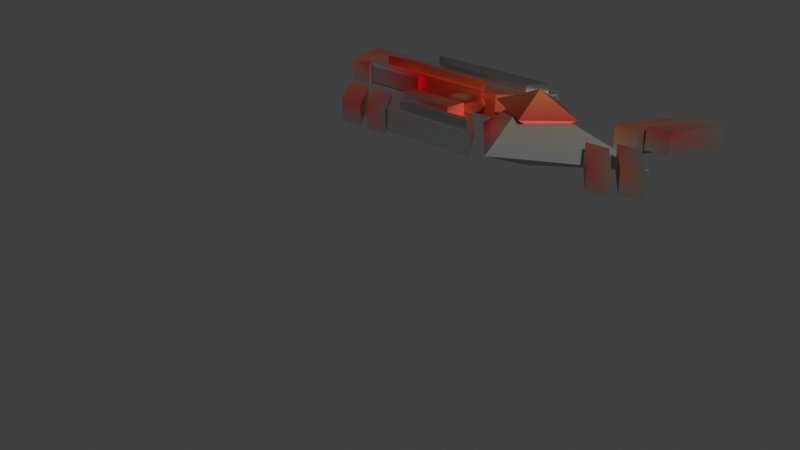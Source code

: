 # Source: EnemyRed3.blend  (saved by Blender 3.6.13; exported with 4.5.12 LTS)
import bpy
from mathutils import Matrix  # noqa: F401  (used for matrix-valued properties, if any)

bpy.ops.wm.read_factory_settings(use_empty=True)
scene = bpy.context.scene
scene.name = 'Scene'

# ---- collections
col_playernomalmode = bpy.data.collections.new('PlayerNomalMode'); scene.collection.children.link(col_playernomalmode)
col_playerfastmode = bpy.data.collections.new('PlayerFastMode'); scene.collection.children.link(col_playerfastmode)
col_enemymachinegun = bpy.data.collections.new('EnemyMachinegun'); scene.collection.children.link(col_enemymachinegun)
col_enemytaser = bpy.data.collections.new('EnemyTaser'); scene.collection.children.link(col_enemytaser)
col_enemylasercannon = bpy.data.collections.new('EnemyLasercannon'); scene.collection.children.link(col_enemylasercannon)
col_mechanicaltentaclebackground = bpy.data.collections.new('MechanicaltentacleBackground'); scene.collection.children.link(col_mechanicaltentaclebackground)
col_mechanicaltentaclespike = bpy.data.collections.new('MechanicaltentacleSpike'); scene.collection.children.link(col_mechanicaltentaclespike)
col_mechanicaltentaclepincer = bpy.data.collections.new('MechanicaltentaclePincer'); scene.collection.children.link(col_mechanicaltentaclepincer)
col_mechanicalgate = bpy.data.collections.new('MechanicalGate'); scene.collection.children.link(col_mechanicalgate)
col_mechanicalgatecannon = bpy.data.collections.new('MechanicalgateCannon'); scene.collection.children.link(col_mechanicalgatecannon)

# ---- materials (node trees are filled in below, after node groups)
mat_vertexmetallicmat = bpy.data.materials.new('VertexMetallicMat')
mat_vertexmetallicmat.alpha_threshold = 0.0
mat_vertexmetallicmat.use_transparent_shadow = False
mat_vertexmetallicmat.roughness = 0.5
mat_vertexmetallicmat.line_color = (0.0, 0.0, 0.0, 1.0)

# ---- material node trees
mat_vertexmetallicmat.use_nodes = True; mat_vertexmetallicmat.node_tree.nodes.clear()
_N = mat_vertexmetallicmat.node_tree.nodes; _L = mat_vertexmetallicmat.node_tree.links
n0 = _N.new('ShaderNodeOutputMaterial'); n0.name = 'Material Output'; n0.location = (300, 300)
n1 = _N.new('ShaderNodeBsdfPrincipled'); n1.name = 'Principled BSDF'; n1.location = (10, 300)
n1.inputs[1].default_value = 0.9364
n1.inputs[2].default_value = 0.4455
n1.inputs[3].default_value = 1.45
n2 = _N.new('ShaderNodeVertexColor'); n2.name = 'Color Attribute'; n2.location = (-234, 212)
n2.layer_name = 'Attribute'
_L.new(n1.outputs[0], n0.inputs[0])
_L.new(n2.outputs[0], n1.inputs[0])
n0.is_active_output = True

# ---- world
world_world = bpy.data.worlds.new('World'); scene.world = world_world
world_world.use_nodes = True; world_world.node_tree.nodes.clear()
_N = world_world.node_tree.nodes; _L = world_world.node_tree.links
n0 = _N.new('ShaderNodeOutputWorld'); n0.name = 'World Output'; n0.location = (300, 300)
n1 = _N.new('ShaderNodeBackground'); n1.name = 'Background'; n1.location = (10, 300)
n1.inputs[0].default_value = (0.05088, 0.05088, 0.05088, 1.0)
_L.new(n1.outputs[0], n0.inputs[0])
n0.is_active_output = True
world_world.color = (0.05088, 0.05088, 0.05088)
world_world.use_sun_shadow = False
world_world.sun_shadow_jitter_overblur = 0.0

# ---- meshes
me_enemylasercannon = bpy.data.meshes.new('EnemyLasercannon')
me_enemylasercannon.from_pydata([(0.7264, -4.688, -2.504), (0.5191, -5.148, -2.619), (0.09315, 0.1003, -0.1738), (0.8449, 1.1, -0.1738), (0.8449, 0.1003, -0.6461), (0.8449, -0.8997, -0.1738), (0.8449, 0.1003, 0.4137), (2.845, 0.1003, -0.1738), (-0.6006, -0.1814, 0.003151), (-0.5555, -0.1363, 0.1348), (-0.7131, 0.09037, 0.003151), (-0.6493, 0.09037, 0.1348), (-0.6006, 0.3621, 0.003151), (-0.5555, 0.317, 0.1348), (-0.3288, 0.4747, 0.003151), (-0.3288, 0.4109, 0.1348), (-0.0571, 0.3621, 0.003151), (-0.1022, 0.317, 0.1348), (0.05545, 0.09037, 0.003151), (-0.008322, 0.09037, 0.1348), (-0.0571, -0.1814, 0.003151), (-0.1022, -0.1363, 0.1348), (-0.3288, -0.2939, 0.003151), (-0.3288, -0.2301, 0.1348), (0.2002, -0.3354, 0.1143), (-0.6638, -0.3354, 0.1143), (0.609, -0.9423, 0.1143), (-0.255, -0.9423, 0.1143), (0.2002, -0.2676, -0.2375), (-0.6638, -0.2676, -0.2375), (0.609, -0.9423, -0.2375), (-0.255, -0.9423, -0.2375), (0.06541, -0.359, 0.2616), (-1.035, -0.359, 0.2616), (-0.08713, -0.5438, 0.2183), (-0.8514, -0.5438, 0.2183), (0.06541, -0.359, -0.02219), (-1.035, -0.359, -0.02219), (-0.08713, -0.5438, 0.02112), (-0.8514, -0.5438, 0.02112), (0.5201, -0.8944, -0.02219), (-0.678, -0.8944, -0.02219), (0.354, -0.7097, 0.02112), (-0.4785, -0.7097, 0.02112), (0.5201, -0.8944, 0.2616), (-0.678, -0.8944, 0.2616), (0.354, -0.7097, 0.2183), (-0.4785, -0.7097, 0.2183), (0.3039, 0.1003, 0.2508), (1.043, 0.6099, 0.2508), (1.043, 0.1003, -0.06817), (1.043, -0.4094, 0.2508), (1.043, 0.1003, 0.5697), (1.706, 0.1003, 0.2508), (-1.293, -0.2676, 0.1143), (-0.8842, -0.9423, 0.1143), (-0.8842, -0.9423, -0.2375), (-1.293, -0.2676, -0.2375), (-0.7386, -0.236, -0.1976), (-0.7386, -0.236, 0.07443), (-1.248, -0.236, -0.1976), (-1.248, -0.236, 0.07443), (0.0107, 0.5379, 0.1143), (-1.495, 0.5379, 0.1143), (0.7229, 1.151, 0.1143), (-0.7824, 1.151, 0.1143), (0.0107, 0.4767, -0.2375), (-1.495, 0.4767, -0.2375), (0.7229, 1.151, -0.2375), (-0.7824, 1.151, -0.2375), (-0.2242, 0.5681, 0.2616), (-2.141, 0.5681, 0.2616), (-0.4899, 0.7528, 0.2183), (-1.821, 0.7528, 0.2183), (-0.2242, 0.5681, -0.02219), (-2.141, 0.5681, -0.02219), (-0.4899, 0.7528, 0.02112), (-1.821, 0.7528, 0.02112), (0.568, 1.103, -0.02219), (-1.519, 1.103, -0.02219), (0.2786, 0.9187, 0.02112), (-1.172, 0.9187, 0.02112), (0.568, 1.103, 0.2616), (-1.519, 1.103, 0.2616), (0.2786, 0.9187, 0.2183), (-1.172, 0.9187, 0.2183), (-2.441, 0.4767, 0.1143), (-1.729, 1.151, 0.1143), (-1.729, 1.151, -0.2375), (-2.441, 0.4767, -0.2375), (-1.423, 0.4337, -0.1976), (-1.423, 0.4337, 0.07443), (-2.311, 0.4337, -0.1976), (-2.311, 0.4337, 0.07443), (-0.4655, -0.04634, 0.1348), (-0.3288, -0.103, 0.1348), (-0.5222, 0.09037, 0.1348), (-0.4655, 0.2271, 0.1348), (-0.3288, 0.2837, 0.1348), (-0.1921, -0.04634, 0.1348), (-0.1355, 0.09037, 0.1348), (-0.1921, 0.2271, 0.1348), (-0.4001, 0.0191, 0.1348), (-0.3288, -0.01042, 0.1348), (-0.4296, 0.09037, 0.1348), (-0.4001, 0.1616, 0.1348), (-0.3288, 0.1912, 0.1348), (-0.2576, 0.0191, 0.1348), (-0.228, 0.09037, 0.1348), (-0.2576, 0.1616, 0.1348), (-0.3288, 0.09037, 0.1348), (-1.248, -0.997, -0.276), (-1.248, -0.997, 0.07326), (-1.687, -0.3085, -0.276), (-1.687, -0.3085, 0.07326), (-0.8837, -0.997, -0.276), (-0.8837, -0.997, 0.07326), (-1.323, -0.3085, -0.276), (-1.323, -0.3085, 0.07326), (-1.726, -0.997, -0.276), (-1.726, -0.997, 0.07326), (-2.165, -0.3085, -0.276), (-2.165, -0.3085, 0.07326), (-1.362, -0.997, -0.276), (-1.362, -0.997, 0.07326), (-1.801, -0.3085, -0.276), (-1.801, -0.3085, 0.07326), (-2.863, 0.5029, -0.276), (-2.863, 0.5029, 0.07326), (-2.906, 1.191, -0.276), (-2.906, 1.191, 0.07326), (-2.498, 0.5029, -0.276), (-2.498, 0.5029, 0.07326), (-1.814, 1.191, -0.276), (-1.814, 1.191, 0.07326), (2.98, -0.997, -0.06903), (2.98, -0.997, 0.2802), (2.541, -0.3085, -0.06903), (2.541, -0.3085, 0.2802), (3.345, -0.997, -0.06903), (3.345, -0.997, 0.2802), (2.906, -0.3085, -0.06903), (2.906, -0.3085, 0.2802), (2.502, -0.997, -0.1725), (2.502, -0.997, 0.1767), (2.063, -0.3085, -0.1725), (2.063, -0.3085, 0.1767), (2.866, -0.997, -0.1725), (2.866, -0.997, 0.1767), (2.427, -0.3085, -0.1725), (2.427, -0.3085, 0.1767), (2.98, 1.165, 0.2802), (2.98, 1.165, -0.06903), (2.541, 0.4764, 0.2802), (2.541, 0.4764, -0.06903), (3.345, 1.165, 0.2802), (3.345, 1.165, -0.06903), (2.906, 0.4764, 0.2802), (2.906, 0.4764, -0.06903), (2.502, 1.165, 0.1767), (2.502, 1.165, -0.1725), (2.063, 0.4764, 0.1767), (2.063, 0.4764, -0.1725), (2.866, 1.165, 0.1767), (2.866, 1.165, -0.1725), (2.427, 0.4764, 0.1767), (2.427, 0.4764, -0.1725)], [], [(3, 4, 2), (3, 7, 4), (4, 5, 2), (4, 7, 5), (6, 3, 2), (5, 7, 6), (5, 6, 2), (6, 7, 3), (23, 21, 99, 95), (13, 12, 10, 11), (17, 16, 14, 15), (15, 14, 12, 13), (19, 18, 16, 17), (11, 10, 8, 9), (9, 8, 22, 23), (23, 22, 20, 21), (21, 20, 18, 19), (24, 25, 27, 26), (26, 27, 31, 30), (30, 31, 29, 28), (28, 29, 25, 24), (26, 30, 28, 24), (31, 27, 55, 56), (32, 33, 35, 34), (34, 35, 39, 38), (38, 39, 37, 36), (36, 37, 33, 32), (34, 38, 36, 32), (39, 35, 33, 37), (40, 41, 43, 42), (42, 43, 47, 46), (46, 47, 45, 44), (44, 45, 41, 40), (42, 46, 44, 40), (47, 43, 41, 45), (49, 50, 48), (49, 53, 50), (50, 51, 48), (50, 53, 51), (52, 49, 48), (51, 53, 52), (51, 52, 48), (52, 53, 49), (56, 55, 54, 57), (29, 31, 56, 57), (27, 25, 54, 55), (54, 25, 59, 61), (59, 58, 60, 61), (57, 54, 61, 60), (29, 57, 60, 58), (25, 29, 58, 59), (62, 64, 65, 63), (64, 68, 69, 65), (68, 66, 67, 69), (66, 62, 63, 67), (64, 62, 66, 68), (69, 88, 87, 65), (70, 72, 73, 71), (72, 76, 77, 73), (76, 74, 75, 77), (74, 70, 71, 75), (72, 70, 74, 76), (77, 75, 71, 73), (78, 80, 81, 79), (80, 84, 85, 81), (84, 82, 83, 85), (82, 78, 79, 83), (80, 78, 82, 84), (85, 83, 79, 81), (88, 89, 86, 87), (67, 89, 88, 69), (65, 87, 86, 63), (86, 93, 91, 63), (91, 93, 92, 90), (89, 92, 93, 86), (67, 90, 92, 89), (63, 91, 90, 67), (98, 97, 105, 106), (21, 19, 100, 99), (9, 23, 95, 94), (17, 15, 98, 101), (15, 13, 97, 98), (13, 11, 96, 97), (19, 17, 101, 100), (11, 9, 94, 96), (107, 108, 110), (96, 94, 102, 104), (101, 98, 106, 109), (95, 99, 107, 103), (97, 96, 104, 105), (94, 95, 103, 102), (99, 100, 108, 107), (100, 101, 109, 108), (108, 109, 110), (106, 105, 110), (104, 102, 110), (109, 106, 110), (103, 107, 110), (105, 104, 110), (102, 103, 110), (111, 112, 114, 113), (113, 114, 118, 117), (117, 118, 116, 115), (115, 116, 112, 111), (113, 117, 115, 111), (118, 114, 112, 116), (119, 120, 122, 121), (121, 122, 126, 125), (125, 126, 124, 123), (123, 124, 120, 119), (121, 125, 123, 119), (126, 122, 120, 124), (127, 128, 130, 129), (129, 130, 134, 133), (133, 134, 132, 131), (131, 132, 128, 127), (129, 133, 131, 127), (134, 130, 128, 132), (135, 136, 138, 137), (137, 138, 142, 141), (141, 142, 140, 139), (139, 140, 136, 135), (137, 141, 139, 135), (142, 138, 136, 140), (143, 144, 146, 145), (145, 146, 150, 149), (149, 150, 148, 147), (147, 148, 144, 143), (145, 149, 147, 143), (150, 146, 144, 148), (151, 152, 154, 153), (153, 154, 158, 157), (157, 158, 156, 155), (155, 156, 152, 151), (153, 157, 155, 151), (158, 154, 152, 156), (159, 160, 162, 161), (161, 162, 166, 165), (165, 166, 164, 163), (163, 164, 160, 159), (161, 165, 163, 159), (166, 162, 160, 164)])
_uv = me_enemylasercannon.uv_layers.new(name='UVMap')
_uv.uv.foreach_set('vector', [0.25, 0.49, 0.49, 0.25, 0.25, 0.49, 0.25, 0.49, 0.25, 0.25, 0.49, 0.25, 0.49, 0.25, 0.25, 0.01, 0.49, 0.25, 0.49, 0.25, 0.25, 0.25, 0.25, 0.01, 0.01, 0.25, 0.25, 0.49, 0.01, 0.25, 0.25, 0.01, 0.25, 0.25, 0.01, 0.25, 0.25, 0.01, 0.01, 0.25, 0.25, 0.01, 0.01, 0.25, 0.25, 0.25, 0.25, 0.49, 0.25, 0.5, 0.125, 0.5, 0.125, 0.5, 0.25, 0.5, 1.0, 0.5, 1.0, 1.0, 0.875, 1.0, 0.875, 0.5, 0.875, 0.5, 0.875, 1.0, 0.75, 1.0, 0.75, 0.5, 0.75, 0.5, 0.75, 1.0, 0.625, 1.0, 0.625, 0.5, 0.625, 0.5, 0.625, 1.0, 0.5, 1.0, 0.5, 0.5, 0.5, 0.5, 0.5, 1.0, 0.375, 1.0, 0.375, 0.5, 0.375, 0.5, 0.375, 1.0, 0.25, 1.0, 0.25, 0.5, 0.25, 0.5, 0.25, 1.0, 0.125, 1.0, 0.125, 0.5, 0.125, 0.5, 0.125, 1.0, 0.0, 1.0, 0.0, 0.5, 0.375, 0.0, 0.625, 0.0, 0.625, 0.25, 0.375, 0.25, 0.375, 0.25, 0.625, 0.25, 0.625, 0.5, 0.375, 0.5, 0.375, 0.5, 0.625, 0.5, 0.625, 0.75, 0.375, 0.75, 0.375, 0.75, 0.625, 0.75, 0.625, 1.0, 0.375, 1.0, 0.125, 0.5, 0.375, 0.5, 0.375, 0.75, 0.125, 0.75, 0.625, 0.5, 0.625, 0.25, 0.625, 0.25, 0.625, 0.5, 0.375, 0.0, 0.625, 0.0, 0.625, 0.25, 0.375, 0.25, 0.375, 0.25, 0.625, 0.25, 0.625, 0.5, 0.375, 0.5, 0.375, 0.5, 0.625, 0.5, 0.625, 0.75, 0.375, 0.75, 0.375, 0.75, 0.625, 0.75, 0.625, 1.0, 0.375, 1.0, 0.125, 0.5, 0.375, 0.5, 0.375, 0.75, 0.125, 0.75, 0.625, 0.5, 0.875, 0.5, 0.875, 0.75, 0.625, 0.75, 0.375, 0.0, 0.625, 0.0, 0.625, 0.25, 0.375, 0.25, 0.375, 0.25, 0.625, 0.25, 0.625, 0.5, 0.375, 0.5, 0.375, 0.5, 0.625, 0.5, 0.625, 0.75, 0.375, 0.75, 0.375, 0.75, 0.625, 0.75, 0.625, 1.0, 0.375, 1.0, 0.125, 0.5, 0.375, 0.5, 0.375, 0.75, 0.125, 0.75, 0.625, 0.5, 0.875, 0.5, 0.875, 0.75, 0.625, 0.75, 0.25, 0.49, 0.49, 0.25, 0.25, 0.49, 0.25, 0.49, 0.25, 0.25, 0.49, 0.25, 0.49, 0.25, 0.25, 0.01, 0.49, 0.25, 0.49, 0.25, 0.25, 0.25, 0.25, 0.01, 0.01, 0.25, 0.25, 0.49, 0.01, 0.25, 0.25, 0.01, 0.25, 0.25, 0.01, 0.25, 0.25, 0.01, 0.01, 0.25, 0.25, 0.01, 0.01, 0.25, 0.25, 0.25, 0.25, 0.49, 0.625, 0.5, 0.875, 0.5, 0.875, 0.75, 0.625, 0.75, 0.625, 0.75, 0.625, 0.5, 0.625, 0.5, 0.625, 0.75, 0.625, 0.25, 0.625, 0.0, 0.625, 0.0, 0.625, 0.25, 0.625, 0.0, 0.625, 0.0, 0.625, 0.0, 0.625, 0.0, 0.625, 1.0, 0.625, 0.75, 0.625, 0.75, 0.625, 1.0, 0.625, 0.75, 0.875, 0.75, 0.875, 0.75, 0.625, 0.75, 0.625, 0.75, 0.625, 0.75, 0.625, 0.75, 0.625, 0.75, 0.625, 1.0, 0.625, 0.75, 0.625, 0.75, 0.625, 1.0, 0.375, 0.0, 0.375, 0.25, 0.625, 0.25, 0.625, 0.0, 0.375, 0.25, 0.375, 0.5, 0.625, 0.5, 0.625, 0.25, 0.375, 0.5, 0.375, 0.75, 0.625, 0.75, 0.625, 0.5, 0.375, 0.75, 0.375, 1.0, 0.625, 1.0, 0.625, 0.75, 0.125, 0.5, 0.125, 0.75, 0.375, 0.75, 0.375, 0.5, 0.625, 0.5, 0.625, 0.5, 0.625, 0.25, 0.625, 0.25, 0.375, 0.0, 0.375, 0.25, 0.625, 0.25, 0.625, 0.0, 0.375, 0.25, 0.375, 0.5, 0.625, 0.5, 0.625, 0.25, 0.375, 0.5, 0.375, 0.75, 0.625, 0.75, 0.625, 0.5, 0.375, 0.75, 0.375, 1.0, 0.625, 1.0, 0.625, 0.75, 0.125, 0.5, 0.125, 0.75, 0.375, 0.75, 0.375, 0.5, 0.625, 0.5, 0.625, 0.75, 0.875, 0.75, 0.875, 0.5, 0.375, 0.0, 0.375, 0.25, 0.625, 0.25, 0.625, 0.0, 0.375, 0.25, 0.375, 0.5, 0.625, 0.5, 0.625, 0.25, 0.375, 0.5, 0.375, 0.75, 0.625, 0.75, 0.625, 0.5, 0.375, 0.75, 0.375, 1.0, 0.625, 1.0, 0.625, 0.75, 0.125, 0.5, 0.125, 0.75, 0.375, 0.75, 0.375, 0.5, 0.625, 0.5, 0.625, 0.75, 0.875, 0.75, 0.875, 0.5, 0.625, 0.5, 0.625, 0.75, 0.875, 0.75, 0.875, 0.5, 0.625, 0.75, 0.625, 0.75, 0.625, 0.5, 0.625, 0.5, 0.625, 0.25, 0.625, 0.25, 0.625, 0.0, 0.625, 0.0, 0.625, 0.0, 0.625, 0.0, 0.625, 0.0, 0.625, 0.0, 0.625, 1.0, 0.625, 1.0, 0.625, 0.75, 0.625, 0.75, 0.625, 0.75, 0.625, 0.75, 0.875, 0.75, 0.875, 0.75, 0.625, 0.75, 0.625, 0.75, 0.625, 0.75, 0.625, 0.75, 0.625, 1.0, 0.625, 1.0, 0.625, 0.75, 0.625, 0.75, 0.75, 0.5, 0.625, 0.5, 0.625, 0.5, 0.75, 0.5, 0.125, 0.5, 0.0, 0.5, 0.0, 0.5, 0.125, 0.5, 0.375, 0.5, 0.25, 0.5, 0.25, 0.5, 0.375, 0.5, 0.875, 0.5, 0.75, 0.5, 0.75, 0.5, 0.875, 0.5, 0.75, 0.5, 0.625, 0.5, 0.625, 0.5, 0.75, 0.5, 1.0, 0.5, 0.875, 0.5, 0.875, 0.5, 1.0, 0.5, 0.625, 0.5, 0.5, 0.5, 0.5, 0.5, 0.625, 0.5, 0.5, 0.5, 0.375, 0.5, 0.375, 0.5, 0.5, 0.5, 0.125, 0.5, 0.0, 0.5, 0.125, 0.5, 0.5, 0.5, 0.375, 0.5, 0.375, 0.5, 0.5, 0.5, 0.875, 0.5, 0.75, 0.5, 0.75, 0.5, 0.875, 0.5, 0.25, 0.5, 0.125, 0.5, 0.125, 0.5, 0.25, 0.5, 1.0, 0.5, 0.875, 0.5, 0.875, 0.5, 1.0, 0.5, 0.375, 0.5, 0.25, 0.5, 0.25, 0.5, 0.375, 0.5, 0.125, 0.5, 0.0, 0.5, 0.0, 0.5, 0.125, 0.5, 0.625, 0.5, 0.5, 0.5, 0.5, 0.5, 0.625, 0.5, 0.625, 0.5, 0.5, 0.5, 0.625, 0.5, 0.75, 0.5, 0.625, 0.5, 0.75, 0.5, 0.5, 0.5, 0.375, 0.5, 0.5, 0.5, 0.875, 0.5, 0.75, 0.5, 0.875, 0.5, 0.25, 0.5, 0.125, 0.5, 0.25, 0.5, 1.0, 0.5, 0.875, 0.5, 1.0, 0.5, 0.375, 0.5, 0.25, 0.5, 0.375, 0.5, 0.375, 0.0, 0.625, 0.0, 0.625, 0.25, 0.375, 0.25, 0.375, 0.25, 0.625, 0.25, 0.625, 0.5, 0.375, 0.5, 0.375, 0.5, 0.625, 0.5, 0.625, 0.75, 0.375, 0.75, 0.375, 0.75, 0.625, 0.75, 0.625, 1.0, 0.375, 1.0, 0.125, 0.5, 0.375, 0.5, 0.375, 0.75, 0.125, 0.75, 0.625, 0.5, 0.875, 0.5, 0.875, 0.75, 0.625, 0.75, 0.375, 0.0, 0.625, 0.0, 0.625, 0.25, 0.375, 0.25, 0.375, 0.25, 0.625, 0.25, 0.625, 0.5, 0.375, 0.5, 0.375, 0.5, 0.625, 0.5, 0.625, 0.75, 0.375, 0.75, 0.375, 0.75, 0.625, 0.75, 0.625, 1.0, 0.375, 1.0, 0.125, 0.5, 0.375, 0.5, 0.375, 0.75, 0.125, 0.75, 0.625, 0.5, 0.875, 0.5, 0.875, 0.75, 0.625, 0.75, 0.375, 0.0, 0.625, 0.0, 0.625, 0.25, 0.375, 0.25, 0.375, 0.25, 0.625, 0.25, 0.625, 0.5, 0.375, 0.5, 0.375, 0.5, 0.625, 0.5, 0.625, 0.75, 0.375, 0.75, 0.375, 0.75, 0.625, 0.75, 0.625, 1.0, 0.375, 1.0, 0.125, 0.5, 0.375, 0.5, 0.375, 0.75, 0.125, 0.75, 0.625, 0.5, 0.875, 0.5, 0.875, 0.75, 0.625, 0.75, 0.375, 0.0, 0.625, 0.0, 0.625, 0.25, 0.375, 0.25, 0.375, 0.25, 0.625, 0.25, 0.625, 0.5, 0.375, 0.5, 0.375, 0.5, 0.625, 0.5, 0.625, 0.75, 0.375, 0.75, 0.375, 0.75, 0.625, 0.75, 0.625, 1.0, 0.375, 1.0, 0.125, 0.5, 0.375, 0.5, 0.375, 0.75, 0.125, 0.75, 0.625, 0.5, 0.875, 0.5, 0.875, 0.75, 0.625, 0.75, 0.375, 0.0, 0.625, 0.0, 0.625, 0.25, 0.375, 0.25, 0.375, 0.25, 0.625, 0.25, 0.625, 0.5, 0.375, 0.5, 0.375, 0.5, 0.625, 0.5, 0.625, 0.75, 0.375, 0.75, 0.375, 0.75, 0.625, 0.75, 0.625, 1.0, 0.375, 1.0, 0.125, 0.5, 0.375, 0.5, 0.375, 0.75, 0.125, 0.75, 0.625, 0.5, 0.875, 0.5, 0.875, 0.75, 0.625, 0.75, 0.375, 0.0, 0.625, 0.0, 0.625, 0.25, 0.375, 0.25, 0.375, 0.25, 0.625, 0.25, 0.625, 0.5, 0.375, 0.5, 0.375, 0.5, 0.625, 0.5, 0.625, 0.75, 0.375, 0.75, 0.375, 0.75, 0.625, 0.75, 0.625, 1.0, 0.375, 1.0, 0.125, 0.5, 0.375, 0.5, 0.375, 0.75, 0.125, 0.75, 0.625, 0.5, 0.875, 0.5, 0.875, 0.75, 0.625, 0.75, 0.375, 0.0, 0.625, 0.0, 0.625, 0.25, 0.375, 0.25, 0.375, 0.25, 0.625, 0.25, 0.625, 0.5, 0.375, 0.5, 0.375, 0.5, 0.625, 0.5, 0.625, 0.75, 0.375, 0.75, 0.375, 0.75, 0.625, 0.75, 0.625, 1.0, 0.375, 1.0, 0.125, 0.5, 0.375, 0.5, 0.375, 0.75, 0.125, 0.75, 0.625, 0.5, 0.875, 0.5, 0.875, 0.75, 0.625, 0.75])
_ca = me_enemylasercannon.color_attributes.new('Attribute', 'BYTE_COLOR', 'CORNER')
_ca.data.foreach_set('color', [0.3372, 0.3467, 0.3515, 1.0, 0.3372, 0.3467, 0.3515, 1.0, 0.8308, 0.02122, 0.016, 1.0, 0.3372, 0.3467, 0.3515, 1.0, 0.3372, 0.3467, 0.3515, 1.0, 0.3372, 0.3467, 0.3515, 1.0, 0.3372, 0.3467, 0.3515, 1.0, 0.3372, 0.3467, 0.3515, 1.0, 0.8308, 0.02122, 0.016, 1.0, 0.3372, 0.3467, 0.3515, 1.0, 0.3372, 0.3467, 0.3515, 1.0, 0.3372, 0.3467, 0.3515, 1.0, 0.5333, 0.4678, 0.2874, 1.0, 0.3372, 0.3467, 0.3515, 1.0, 0.8308, 0.02122, 0.016, 1.0, 0.3372, 0.3467, 0.3515, 1.0, 0.3372, 0.3467, 0.3515, 1.0, 0.5333, 0.4678, 0.2874, 1.0, 0.3372, 0.3467, 0.3515, 1.0, 0.5333, 0.4678, 0.2874, 1.0, 0.8308, 0.02122, 0.016, 1.0, 0.5333, 0.4678, 0.2874, 1.0, 0.3372, 0.3467, 0.3515, 1.0, 0.3372, 0.3467, 0.3515, 1.0, 0.8308, 0.02315, 0.01681, 1.0, 0.8469, 0.0865, 0.0319, 1.0, 0.7758, 0.0356, 0.02732, 1.0, 0.8228, 0.02217, 0.01681, 1.0, 0.8388, 0.08022, 0.03071, 1.0, 0.5333, 0.0865, 0.04231, 1.0, 0.07036, 0.05286, 0.05127, 1.0, 0.807, 0.02217, 0.01681, 1.0, 0.8632, 0.1878, 0.05613, 1.0, 0.6724, 0.2346, 0.07421, 1.0, 0.8632, 0.1981, 0.05781, 1.0, 0.855, 0.1845, 0.05448, 1.0, 0.855, 0.1845, 0.05448, 1.0, 0.8632, 0.1981, 0.05781, 1.0, 0.5333, 0.0865, 0.04231, 1.0, 0.8388, 0.08022, 0.03071, 1.0, 0.8228, 0.04374, 0.02217, 1.0, 0.2016, 0.05448, 0.04667, 1.0, 0.6724, 0.2346, 0.07421, 1.0, 0.8632, 0.1878, 0.05613, 1.0, 0.807, 0.02217, 0.01681, 1.0, 0.07036, 0.05286, 0.05127, 1.0, 0.1746, 0.04667, 0.04519, 1.0, 0.8148, 0.02217, 0.01681, 1.0, 0.8148, 0.02217, 0.01681, 1.0, 0.1746, 0.04667, 0.04519, 1.0, 0.8308, 0.02315, 0.01681, 1.0, 0.8308, 0.02315, 0.01681, 1.0, 0.8308, 0.02315, 0.01681, 1.0, 0.8308, 0.02315, 0.01681, 1.0, 0.8308, 0.1301, 0.04374, 1.0, 0.8469, 0.0865, 0.0319, 1.0, 0.8469, 0.0865, 0.0319, 1.0, 0.8308, 0.1301, 0.04374, 1.0, 0.2016, 0.05448, 0.04667, 1.0, 0.8228, 0.04374, 0.02217, 1.0, 0.8632, 0.1946, 0.05781, 1.0, 0.8308, 0.02122, 0.016, 1.0, 0.3372, 0.3467, 0.3515, 1.0, 0.3372, 0.3467, 0.3515, 1.0, 0.3372, 0.3467, 0.3515, 1.0, 0.3372, 0.3467, 0.3515, 1.0, 0.3372, 0.3467, 0.3515, 1.0, 0.3372, 0.3467, 0.3515, 1.0, 0.3372, 0.3467, 0.3515, 1.0, 0.3372, 0.3467, 0.3515, 1.0, 0.8228, 0.02519, 0.02029, 1.0, 0.8308, 0.02122, 0.016, 1.0, 0.8308, 0.02122, 0.016, 1.0, 0.8228, 0.02519, 0.02029, 1.0, 0.8308, 0.02122, 0.016, 1.0, 0.8632, 0.1946, 0.05781, 1.0, 0.3372, 0.3467, 0.3515, 1.0, 0.3372, 0.3467, 0.3515, 1.0, 0.8308, 0.02122, 0.016, 1.0, 0.8632, 0.1946, 0.05781, 1.0, 0.3372, 0.3467, 0.3515, 1.0, 0.3372, 0.3467, 0.3515, 1.0, 0.4233, 0.305, 0.305, 1.0, 0.3372, 0.3467, 0.3515, 1.0, 0.855, 0.162, 0.04971, 1.0, 0.8308, 0.02122, 0.016, 1.0, 0.2918, 0.2051, 0.2051, 1.0, 0.6867, 0.117, 0.07227, 1.0, 0.6867, 0.117, 0.07227, 1.0, 0.2918, 0.2051, 0.2051, 1.0, 0.2346, 0.227, 0.227, 1.0, 0.2346, 0.227, 0.227, 1.0, 0.2346, 0.227, 0.227, 1.0, 0.2346, 0.227, 0.227, 1.0, 0.7605, 0.04092, 0.03689, 1.0, 0.2384, 0.227, 0.227, 1.0, 0.7529, 0.04519, 0.03955, 1.0, 0.807, 0.02732, 0.02217, 1.0, 0.8308, 0.02122, 0.016, 1.0, 0.855, 0.162, 0.04971, 1.0, 0.6867, 0.117, 0.07227, 1.0, 0.2346, 0.227, 0.227, 1.0, 0.2384, 0.227, 0.227, 1.0, 0.855, 0.162, 0.04971, 1.0, 0.2346, 0.227, 0.227, 1.0, 0.2918, 0.2051, 0.2051, 1.0, 0.8308, 0.02122, 0.016, 1.0, 0.7605, 0.04092, 0.03689, 1.0, 0.2346, 0.227, 0.227, 1.0, 0.2346, 0.227, 0.227, 1.0, 0.2346, 0.227, 0.227, 1.0, 0.2346, 0.227, 0.227, 1.0, 0.2346, 0.227, 0.227, 1.0, 0.2346, 0.227, 0.227, 1.0, 0.2346, 0.227, 0.227, 1.0, 0.2384, 0.2307, 0.227, 1.0, 0.2384, 0.2307, 0.227, 1.0, 0.2346, 0.227, 0.227, 1.0, 0.2346, 0.227, 0.227, 1.0, 0.2346, 0.227, 0.227, 1.0, 0.2346, 0.227, 0.227, 1.0, 0.2346, 0.227, 0.227, 1.0, 0.2346, 0.227, 0.227, 1.0, 0.2346, 0.227, 0.227, 1.0, 0.2346, 0.227, 0.227, 1.0, 0.2384, 0.2307, 0.227, 1.0, 0.2346, 0.227, 0.227, 1.0, 0.2346, 0.227, 0.227, 1.0, 0.2346, 0.227, 0.227, 1.0, 0.2346, 0.227, 0.227, 1.0, 0.2346, 0.227, 0.227, 1.0, 0.2346, 0.227, 0.227, 1.0, 0.6038, 0.05613, 0.04519, 1.0, 0.6038, 0.05613, 0.04519, 1.0, 0.855, 0.1812, 0.05448, 1.0, 0.6038, 0.05613, 0.04519, 1.0, 0.6038, 0.05613, 0.04519, 1.0, 0.6038, 0.05613, 0.04519, 1.0, 0.6038, 0.05613, 0.04519, 1.0, 0.6038, 0.05613, 0.04519, 1.0, 0.855, 0.1812, 0.05448, 1.0, 0.6038, 0.05613, 0.04519, 1.0, 0.6038, 0.05613, 0.04519, 1.0, 0.6038, 0.05613, 0.04519, 1.0, 0.6939, 0.2195, 0.07819, 1.0, 0.6038, 0.05613, 0.04519, 1.0, 0.855, 0.1812, 0.05448, 1.0, 0.6038, 0.05613, 0.04519, 1.0, 0.6038, 0.05613, 0.04519, 1.0, 0.6939, 0.2195, 0.07819, 1.0, 0.6038, 0.05613, 0.04519, 1.0, 0.6939, 0.2195, 0.07819, 1.0, 0.855, 0.1812, 0.05448, 1.0, 0.6939, 0.2195, 0.07819, 1.0, 0.6038, 0.05613, 0.04519, 1.0, 0.6038, 0.05613, 0.04519, 1.0, 0.3372, 0.3467, 0.3515, 1.0, 0.4233, 0.305, 0.305, 1.0, 0.4179, 0.305, 0.305, 1.0, 0.3372, 0.3467, 0.3515, 1.0, 0.8228, 0.02519, 0.02029, 1.0, 0.3372, 0.3467, 0.3515, 1.0, 0.3372, 0.3467, 0.3515, 1.0, 0.3372, 0.3467, 0.3515, 1.0, 0.3372, 0.3467, 0.3515, 1.0, 0.8308, 0.02122, 0.016, 1.0, 0.4179, 0.305, 0.305, 1.0, 0.4233, 0.305, 0.305, 1.0, 0.4179, 0.305, 0.305, 1.0, 0.8308, 0.02122, 0.016, 1.0, 0.8228, 0.02416, 0.0185, 1.0, 0.3613, 0.3325, 0.3372, 1.0, 0.8228, 0.02416, 0.0185, 1.0, 0.7529, 0.06301, 0.05951, 1.0, 0.3372, 0.3467, 0.3515, 1.0, 0.3613, 0.3325, 0.3372, 1.0, 0.3372, 0.3467, 0.3515, 1.0, 0.4179, 0.305, 0.305, 1.0, 0.3613, 0.3325, 0.3372, 1.0, 0.3372, 0.3467, 0.3515, 1.0, 0.8228, 0.02519, 0.02029, 1.0, 0.3372, 0.3467, 0.3515, 1.0, 0.3372, 0.3467, 0.3515, 1.0, 0.7529, 0.06301, 0.05951, 1.0, 0.8308, 0.02122, 0.016, 1.0, 0.8228, 0.02519, 0.02029, 1.0, 0.7529, 0.06301, 0.05951, 1.0, 0.8228, 0.02416, 0.0185, 1.0, 0.8469, 0.1946, 0.06301, 1.0, 0.3372, 0.3467, 0.3515, 1.0, 0.3372, 0.3467, 0.3515, 1.0, 0.8308, 0.02122, 0.016, 1.0, 0.3372, 0.3467, 0.3515, 1.0, 0.3372, 0.3467, 0.3515, 1.0, 0.3372, 0.3467, 0.3515, 1.0, 0.3372, 0.3467, 0.3515, 1.0, 0.3372, 0.3467, 0.3515, 1.0, 0.8228, 0.08866, 0.03955, 1.0, 0.8308, 0.02217, 0.01681, 1.0, 0.3372, 0.3467, 0.3515, 1.0, 0.8228, 0.08866, 0.03955, 1.0, 0.8469, 0.1946, 0.06301, 1.0, 0.8308, 0.02122, 0.016, 1.0, 0.8308, 0.02217, 0.01681, 1.0, 0.3372, 0.3467, 0.3515, 1.0, 0.8469, 0.1946, 0.06301, 1.0, 0.8228, 0.08866, 0.03955, 1.0, 0.3372, 0.3467, 0.3515, 1.0, 0.3372, 0.3467, 0.3515, 1.0, 0.3372, 0.3467, 0.3515, 1.0, 0.3372, 0.3467, 0.3515, 1.0, 0.3372, 0.3467, 0.3515, 1.0, 0.855, 0.1878, 0.05781, 1.0, 0.2346, 0.227, 0.227, 1.0, 0.6939, 0.06125, 0.05781, 1.0, 0.8308, 0.02122, 0.016, 1.0, 0.2346, 0.227, 0.227, 1.0, 0.7835, 0.2462, 0.08866, 1.0, 0.6724, 0.06848, 0.0648, 1.0, 0.6939, 0.06125, 0.05781, 1.0, 0.7835, 0.2462, 0.08866, 1.0, 0.8796, 0.2831, 0.07819, 1.0, 0.8796, 0.0331, 0.02217, 1.0, 0.6724, 0.06848, 0.0648, 1.0, 0.8796, 0.2831, 0.07819, 1.0, 0.855, 0.1878, 0.05781, 1.0, 0.8308, 0.02122, 0.016, 1.0, 0.8796, 0.0331, 0.02217, 1.0, 0.2346, 0.227, 0.227, 1.0, 0.855, 0.1878, 0.05781, 1.0, 0.8796, 0.2831, 0.07819, 1.0, 0.7835, 0.2462, 0.08866, 1.0, 0.6724, 0.06848, 0.0648, 1.0, 0.8796, 0.0331, 0.02217, 1.0, 0.8308, 0.02122, 0.016, 1.0, 0.6939, 0.06125, 0.05781, 1.0, 0.2346, 0.227, 0.227, 1.0, 0.2705, 0.2502, 0.2232, 1.0, 0.2346, 0.227, 0.227, 1.0, 0.2346, 0.227, 0.227, 1.0, 0.2705, 0.2502, 0.2232, 1.0, 0.2664, 0.2502, 0.2232, 1.0, 0.2346, 0.227, 0.227, 1.0, 0.2346, 0.227, 0.227, 1.0, 0.2664, 0.2502, 0.2232, 1.0, 0.2346, 0.227, 0.227, 1.0, 0.2346, 0.227, 0.227, 1.0, 0.2346, 0.227, 0.227, 1.0, 0.2346, 0.227, 0.227, 1.0, 0.2346, 0.227, 0.227, 1.0, 0.2346, 0.227, 0.227, 1.0, 0.2346, 0.227, 0.227, 1.0, 0.2705, 0.2502, 0.2232, 1.0, 0.2346, 0.227, 0.227, 1.0, 0.2346, 0.227, 0.227, 1.0, 0.2664, 0.2502, 0.2232, 1.0, 0.2346, 0.227, 0.227, 1.0, 0.2346, 0.227, 0.227, 1.0, 0.2346, 0.227, 0.227, 1.0, 0.2346, 0.227, 0.227, 1.0, 0.3372, 0.3467, 0.3515, 1.0, 0.5149, 0.2623, 0.2582, 1.0, 0.3372, 0.3467, 0.3515, 1.0, 0.3372, 0.3467, 0.3515, 1.0, 0.8308, 0.02217, 0.01681, 1.0, 0.5149, 0.2623, 0.2582, 1.0, 0.3372, 0.3467, 0.3515, 1.0, 0.3372, 0.3467, 0.3515, 1.0, 0.3372, 0.3467, 0.3515, 1.0, 0.3372, 0.3467, 0.3515, 1.0, 0.3372, 0.3467, 0.3515, 1.0, 0.8308, 0.02122, 0.016, 1.0, 0.3372, 0.3467, 0.3515, 1.0, 0.3419, 0.3419, 0.3467, 1.0, 0.8308, 0.02122, 0.016, 1.0, 0.8308, 0.02122, 0.016, 1.0, 0.8308, 0.02122, 0.016, 1.0, 0.3419, 0.3419, 0.3467, 1.0, 0.4125, 0.3095, 0.3095, 1.0, 0.8228, 0.02843, 0.02315, 1.0, 0.5149, 0.2623, 0.2582, 1.0, 0.4125, 0.3095, 0.3095, 1.0, 0.3419, 0.3419, 0.3467, 1.0, 0.3372, 0.3467, 0.3515, 1.0, 0.8308, 0.02217, 0.01681, 1.0, 0.8228, 0.02843, 0.02315, 1.0, 0.4125, 0.3095, 0.3095, 1.0, 0.5149, 0.2623, 0.2582, 1.0, 0.8308, 0.02122, 0.016, 1.0, 0.8308, 0.02122, 0.016, 1.0, 0.8228, 0.02843, 0.02315, 1.0, 0.8308, 0.02217, 0.01681, 1.0, 0.8388, 0.107, 0.0382, 1.0, 0.7758, 0.06663, 0.0356, 1.0, 0.8388, 0.2831, 0.07227, 1.0, 0.8388, 0.2502, 0.06301, 1.0, 0.8469, 0.0865, 0.0319, 1.0, 0.8228, 0.04374, 0.02217, 1.0, 0.7529, 0.03955, 0.04667, 1.0, 0.7758, 0.0356, 0.02732, 1.0, 0.8148, 0.02217, 0.01681, 1.0, 0.8308, 0.02315, 0.01681, 1.0, 0.8228, 0.02217, 0.01681, 1.0, 0.7379, 0.02732, 0.02732, 1.0, 0.8632, 0.1878, 0.05613, 1.0, 0.855, 0.1845, 0.05448, 1.0, 0.8388, 0.107, 0.0382, 1.0, 0.8228, 0.08022, 0.04231, 1.0, 0.855, 0.1845, 0.05448, 1.0, 0.8388, 0.08022, 0.03071, 1.0, 0.7758, 0.06663, 0.0356, 1.0, 0.8388, 0.107, 0.0382, 1.0, 0.8388, 0.08022, 0.03071, 1.0, 0.807, 0.02217, 0.01681, 1.0, 0.7231, 0.03071, 0.02732, 1.0, 0.7758, 0.06663, 0.0356, 1.0, 0.8228, 0.04374, 0.02217, 1.0, 0.8632, 0.1878, 0.05613, 1.0, 0.8228, 0.08022, 0.04231, 1.0, 0.7529, 0.03955, 0.04667, 1.0, 0.807, 0.02217, 0.01681, 1.0, 0.8148, 0.02217, 0.01681, 1.0, 0.7379, 0.02732, 0.02732, 1.0, 0.7231, 0.03071, 0.02732, 1.0, 0.8308, 0.2159, 0.05448, 1.0, 0.8308, 0.3005, 0.07227, 1.0, 0.8308, 0.3231, 0.07421, 1.0, 0.7231, 0.03071, 0.02732, 1.0, 0.7379, 0.02732, 0.02732, 1.0, 0.8308, 0.2502, 0.06848, 1.0, 0.8308, 0.314, 0.07819, 1.0, 0.8228, 0.08022, 0.04231, 1.0, 0.8388, 0.107, 0.0382, 1.0, 0.8388, 0.2502, 0.06301, 1.0, 0.8388, 0.2831, 0.06663, 1.0, 0.8228, 0.02217, 0.01681, 1.0, 0.7758, 0.0356, 0.02732, 1.0, 0.8308, 0.2159, 0.05448, 1.0, 0.8308, 0.1746, 0.04817, 1.0, 0.7758, 0.06663, 0.0356, 1.0, 0.7231, 0.03071, 0.02732, 1.0, 0.8308, 0.314, 0.07819, 1.0, 0.8388, 0.2831, 0.07227, 1.0, 0.7379, 0.02732, 0.02732, 1.0, 0.8228, 0.02217, 0.01681, 1.0, 0.8308, 0.1746, 0.04817, 1.0, 0.8308, 0.2502, 0.06848, 1.0, 0.7758, 0.0356, 0.02732, 1.0, 0.7529, 0.03955, 0.04667, 1.0, 0.8308, 0.3005, 0.07227, 1.0, 0.8308, 0.2159, 0.05448, 1.0, 0.7529, 0.03955, 0.04667, 1.0, 0.8228, 0.08022, 0.04231, 1.0, 0.8388, 0.2831, 0.06663, 1.0, 0.8308, 0.3005, 0.07227, 1.0, 0.8308, 0.3005, 0.07227, 1.0, 0.8388, 0.2831, 0.06663, 1.0, 0.8308, 0.3231, 0.07421, 1.0, 0.8388, 0.2502, 0.06301, 1.0, 0.8388, 0.2831, 0.07227, 1.0, 0.8308, 0.3231, 0.07421, 1.0, 0.8308, 0.314, 0.07819, 1.0, 0.8308, 0.2502, 0.06848, 1.0, 0.8308, 0.3231, 0.07421, 1.0, 0.8388, 0.2831, 0.06663, 1.0, 0.8388, 0.2502, 0.06301, 1.0, 0.8308, 0.3231, 0.07421, 1.0, 0.8308, 0.1746, 0.04817, 1.0, 0.8308, 0.2159, 0.05448, 1.0, 0.8308, 0.3231, 0.07421, 1.0, 0.8388, 0.2831, 0.07227, 1.0, 0.8308, 0.314, 0.07819, 1.0, 0.8308, 0.3231, 0.07421, 1.0, 0.8308, 0.2502, 0.06848, 1.0, 0.8308, 0.1746, 0.04817, 1.0, 0.8308, 0.3231, 0.07421, 1.0, 0.3372, 0.3467, 0.3515, 1.0, 0.8963, 0.0999, 0.07819, 1.0, 0.8963, 0.2542, 0.107, 1.0, 0.3864, 0.3231, 0.3231, 1.0, 0.3864, 0.3231, 0.3231, 1.0, 0.8963, 0.2542, 0.107, 1.0, 0.5029, 0.2664, 0.2623, 1.0, 0.3372, 0.3467, 0.3515, 1.0, 0.3372, 0.3467, 0.3515, 1.0, 0.5029, 0.2664, 0.2623, 1.0, 0.4179, 0.305, 0.3095, 1.0, 0.3372, 0.3467, 0.3515, 1.0, 0.3372, 0.3467, 0.3515, 1.0, 0.4179, 0.305, 0.3095, 1.0, 0.8963, 0.0999, 0.07819, 1.0, 0.3372, 0.3467, 0.3515, 1.0, 0.3864, 0.3231, 0.3231, 1.0, 0.3372, 0.3467, 0.3515, 1.0, 0.3372, 0.3467, 0.3515, 1.0, 0.3372, 0.3467, 0.3515, 1.0, 0.5029, 0.2664, 0.2623, 1.0, 0.8963, 0.2542, 0.107, 1.0, 0.8963, 0.0999, 0.07819, 1.0, 0.4179, 0.305, 0.3095, 1.0, 0.3712, 0.3278, 0.3325, 1.0, 0.8714, 0.1095, 0.08866, 1.0, 0.9131, 0.2502, 0.1022, 1.0, 0.3916, 0.3185, 0.3231, 1.0, 0.3916, 0.3185, 0.3231, 1.0, 0.9131, 0.2502, 0.1022, 1.0, 0.7913, 0.2195, 0.1384, 1.0, 0.3372, 0.3467, 0.3515, 1.0, 0.3372, 0.3467, 0.3515, 1.0, 0.7913, 0.2195, 0.1384, 1.0, 0.8308, 0.1248, 0.1046, 1.0, 0.3372, 0.3467, 0.3515, 1.0, 0.3372, 0.3467, 0.3515, 1.0, 0.8308, 0.1248, 0.1046, 1.0, 0.8714, 0.1095, 0.08866, 1.0, 0.3712, 0.3278, 0.3325, 1.0, 0.3916, 0.3185, 0.3231, 1.0, 0.3372, 0.3467, 0.3515, 1.0, 0.3372, 0.3467, 0.3515, 1.0, 0.3712, 0.3278, 0.3325, 1.0, 0.7913, 0.2195, 0.1384, 1.0, 0.9131, 0.2502, 0.1022, 1.0, 0.8714, 0.1095, 0.08866, 1.0, 0.8308, 0.1248, 0.1046, 1.0, 0.3864, 0.3231, 0.3231, 1.0, 0.9216, 0.2502, 0.09759, 1.0, 0.9047, 0.09759, 0.07619, 1.0, 0.3916, 0.3185, 0.3231, 1.0, 0.3916, 0.3185, 0.3231, 1.0, 0.9047, 0.09759, 0.07619, 1.0, 0.3372, 0.3467, 0.3515, 1.0, 0.3372, 0.3467, 0.3515, 1.0, 0.3372, 0.3467, 0.3515, 1.0, 0.3372, 0.3467, 0.3515, 1.0, 0.9823, 0.06663, 0.04231, 1.0, 0.3515, 0.3372, 0.3419, 1.0, 0.3515, 0.3372, 0.3419, 1.0, 0.9823, 0.06663, 0.04231, 1.0, 0.9216, 0.2502, 0.09759, 1.0, 0.3864, 0.3231, 0.3231, 1.0, 0.3916, 0.3185, 0.3231, 1.0, 0.3372, 0.3467, 0.3515, 1.0, 0.3515, 0.3372, 0.3419, 1.0, 0.3864, 0.3231, 0.3231, 1.0, 0.3372, 0.3467, 0.3515, 1.0, 0.9047, 0.09759, 0.07619, 1.0, 0.9216, 0.2502, 0.09759, 1.0, 0.9823, 0.06663, 0.04231, 1.0, 0.3372, 0.3467, 0.3515, 1.0, 0.9131, 0.2542, 0.1022, 1.0, 0.8796, 0.1559, 0.09759, 1.0, 0.3663, 0.3613, 0.3419, 1.0, 0.3663, 0.3613, 0.3419, 1.0, 0.8796, 0.1559, 0.09759, 1.0, 0.3372, 0.3467, 0.3515, 1.0, 0.3372, 0.3467, 0.3515, 1.0, 0.3372, 0.3467, 0.3515, 1.0, 0.3372, 0.3467, 0.3515, 1.0, 0.4287, 0.402, 0.3231, 1.0, 0.3613, 0.3613, 0.3419, 1.0, 0.3613, 0.3613, 0.3419, 1.0, 0.4287, 0.402, 0.3231, 1.0, 0.9131, 0.2542, 0.1022, 1.0, 0.3372, 0.3467, 0.3515, 1.0, 0.3663, 0.3613, 0.3419, 1.0, 0.3372, 0.3467, 0.3515, 1.0, 0.3613, 0.3613, 0.3419, 1.0, 0.3372, 0.3467, 0.3515, 1.0, 0.3372, 0.3467, 0.3515, 1.0, 0.8796, 0.1559, 0.09759, 1.0, 0.9131, 0.2542, 0.1022, 1.0, 0.4287, 0.402, 0.3231, 1.0, 0.4287, 0.3005, 0.3005, 1.0, 0.9047, 0.1221, 0.08022, 1.0, 0.9131, 0.2582, 0.1022, 1.0, 0.6514, 0.2918, 0.2086, 1.0, 0.6514, 0.2918, 0.2086, 1.0, 0.9131, 0.2582, 0.1022, 1.0, 0.552, 0.3712, 0.2582, 1.0, 0.3372, 0.3467, 0.3515, 1.0, 0.3372, 0.3467, 0.3515, 1.0, 0.552, 0.3712, 0.2582, 1.0, 0.5647, 0.4072, 0.2664, 1.0, 0.3712, 0.3663, 0.3419, 1.0, 0.3712, 0.3663, 0.3419, 1.0, 0.5647, 0.4072, 0.2664, 1.0, 0.9047, 0.1221, 0.08022, 1.0, 0.4287, 0.3005, 0.3005, 1.0, 0.6514, 0.2918, 0.2086, 1.0, 0.3372, 0.3467, 0.3515, 1.0, 0.3712, 0.3663, 0.3419, 1.0, 0.4287, 0.3005, 0.3005, 1.0, 0.552, 0.3712, 0.2582, 1.0, 0.9131, 0.2582, 0.1022, 1.0, 0.9047, 0.1221, 0.08022, 1.0, 0.5647, 0.4072, 0.2664, 1.0, 0.8469, 0.2831, 0.1329, 1.0, 0.3372, 0.3467, 0.3515, 1.0, 0.3663, 0.3613, 0.3419, 1.0, 0.7835, 0.1878, 0.1384, 1.0, 0.7835, 0.1878, 0.1384, 1.0, 0.3663, 0.3613, 0.3419, 1.0, 0.3613, 0.3325, 0.3372, 1.0, 0.8228, 0.1301, 0.1119, 1.0, 0.8228, 0.1301, 0.1119, 1.0, 0.3613, 0.3325, 0.3372, 1.0, 0.3467, 0.3515, 0.3467, 1.0, 0.3968, 0.3813, 0.3325, 1.0, 0.3968, 0.3813, 0.3325, 1.0, 0.3467, 0.3515, 0.3467, 1.0, 0.3372, 0.3467, 0.3515, 1.0, 0.8469, 0.2831, 0.1329, 1.0, 0.7835, 0.1878, 0.1384, 1.0, 0.8228, 0.1301, 0.1119, 1.0, 0.3968, 0.3813, 0.3325, 1.0, 0.8469, 0.2831, 0.1329, 1.0, 0.3613, 0.3325, 0.3372, 1.0, 0.3663, 0.3613, 0.3419, 1.0, 0.3372, 0.3467, 0.3515, 1.0, 0.3467, 0.3515, 0.3467, 1.0, 0.9047, 0.1195, 0.08022, 1.0, 0.4621, 0.2874, 0.2831, 1.0, 0.5149, 0.3467, 0.2747, 1.0, 0.9131, 0.2542, 0.1022, 1.0, 0.9131, 0.2542, 0.1022, 1.0, 0.5149, 0.3467, 0.2747, 1.0, 0.3372, 0.3467, 0.3515, 1.0, 0.6514, 0.3185, 0.2086, 1.0, 0.6514, 0.3185, 0.2086, 1.0, 0.3372, 0.3467, 0.3515, 1.0, 0.3613, 0.3613, 0.3419, 1.0, 0.5647, 0.4072, 0.2664, 1.0, 0.5647, 0.4072, 0.2664, 1.0, 0.3613, 0.3613, 0.3419, 1.0, 0.4621, 0.2874, 0.2831, 1.0, 0.9047, 0.1195, 0.08022, 1.0, 0.9131, 0.2542, 0.1022, 1.0, 0.6514, 0.3185, 0.2086, 1.0, 0.5647, 0.4072, 0.2664, 1.0, 0.9047, 0.1195, 0.08022, 1.0, 0.3372, 0.3467, 0.3515, 1.0, 0.5149, 0.3467, 0.2747, 1.0, 0.4621, 0.2874, 0.2831, 1.0, 0.3613, 0.3613, 0.3419, 1.0])
me_enemylasercannon.materials.append(mat_vertexmetallicmat)
me_enemylasercannon.update()

# ---- objects
ob_enemylasercannon = bpy.data.objects.new('EnemyLasercannon', me_enemylasercannon)

# ---- transforms, parenting, visibility, modifiers, constraints
ob_enemylasercannon.location = (-0.7264, -0.1695, -0.1692)

# ---- collection membership
col_enemylasercannon.objects.link(ob_enemylasercannon)

# ---- scene / render settings (as saved in the file)
scene.frame_start = 1; scene.frame_end = 250; scene.frame_set(80)
scene.render.engine = 'BLENDER_EEVEE_NEXT'
scene.cycles.sampling_pattern = 'TABULATED_SOBOL'
scene.view_settings.view_transform = 'Standard'
bpy.context.view_layer.update()

# ---- added for rendering (the .blend has no active camera and no usable light): camera, sun
cam_auto = bpy.data.cameras.new('AutoCamera')
cam_auto.lens = 50.0
cam_auto.sensor_width = 36.0
cam_auto.clip_end = 1000.0
ob_auto_camera = bpy.data.objects.new('AutoCamera', cam_auto)
scene.collection.objects.link(ob_auto_camera)
ob_auto_camera.location = (8.24236, -12.647, 5.80571)
ob_auto_camera.rotation_euler = (1.09748, -7.21219e-08, 0.694738)
scene.camera = ob_auto_camera
light_auto_sun = bpy.data.lights.new('AutoSun', 'SUN')
light_auto_sun.energy = 3.0
light_auto_sun.angle = 0.0523599
ob_auto_sun = bpy.data.objects.new('AutoSun', light_auto_sun)
scene.collection.objects.link(ob_auto_sun)
ob_auto_sun.rotation_euler = (0.872665, 0.174533, 0.523599)
bpy.context.view_layer.update()
